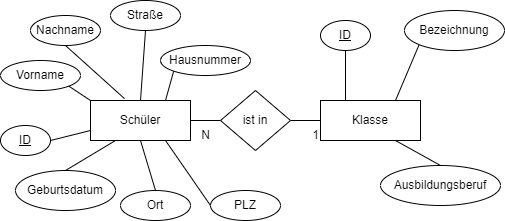

The diagram above was exported from draw.io. Its source (the exported page's mxGraphModel, read from the mxfile embedded in the PNG):
<mxGraphModel dx="558" dy="771" grid="1" gridSize="10" guides="1" tooltips="1" connect="1" arrows="1" fold="1" page="1" pageScale="1" pageWidth="827" pageHeight="1169" math="0" shadow="0">
  <root>
    <mxCell id="0" />
    <mxCell id="1" parent="0" />
    <mxCell id="2" value="Schüler" style="whiteSpace=wrap;html=1;align=center;" parent="1" vertex="1">
      <mxGeometry x="100" y="230" width="100" height="40" as="geometry" />
    </mxCell>
    <mxCell id="11" style="edgeStyle=none;html=1;exitX=1;exitY=1;exitDx=0;exitDy=0;entryX=0;entryY=0;entryDx=0;entryDy=0;endArrow=none;endFill=0;" parent="1" source="3" target="2" edge="1">
      <mxGeometry relative="1" as="geometry" />
    </mxCell>
    <mxCell id="3" value="Vorname" style="ellipse;whiteSpace=wrap;html=1;align=center;" parent="1" vertex="1">
      <mxGeometry x="10" y="190" width="80" height="30" as="geometry" />
    </mxCell>
    <mxCell id="12" style="edgeStyle=none;html=1;exitX=1;exitY=0.5;exitDx=0;exitDy=0;entryX=0;entryY=0.75;entryDx=0;entryDy=0;endArrow=none;endFill=0;" parent="1" source="4" target="2" edge="1">
      <mxGeometry relative="1" as="geometry" />
    </mxCell>
    <mxCell id="4" value="ID" style="ellipse;whiteSpace=wrap;html=1;align=center;fontStyle=4;" parent="1" vertex="1">
      <mxGeometry x="10" y="255" width="50" height="30" as="geometry" />
    </mxCell>
    <mxCell id="18" style="edgeStyle=none;html=1;exitX=0.5;exitY=1;exitDx=0;exitDy=0;entryX=0.34;entryY=-0.047;entryDx=0;entryDy=0;entryPerimeter=0;endArrow=none;endFill=0;" parent="1" source="5" target="2" edge="1">
      <mxGeometry relative="1" as="geometry" />
    </mxCell>
    <mxCell id="5" value="Nachname" style="ellipse;whiteSpace=wrap;html=1;align=center;" parent="1" vertex="1">
      <mxGeometry x="40" y="145" width="70" height="30" as="geometry" />
    </mxCell>
    <mxCell id="13" style="edgeStyle=none;html=1;exitX=0.5;exitY=0;exitDx=0;exitDy=0;entryX=0.25;entryY=1;entryDx=0;entryDy=0;endArrow=none;endFill=0;" parent="1" source="22" target="2" edge="1">
      <mxGeometry relative="1" as="geometry" />
    </mxCell>
    <mxCell id="25" style="edgeStyle=none;html=1;exitX=0;exitY=1;exitDx=0;exitDy=0;entryX=0.75;entryY=0;entryDx=0;entryDy=0;endArrow=none;endFill=0;" edge="1" parent="1" source="6" target="19">
      <mxGeometry relative="1" as="geometry" />
    </mxCell>
    <mxCell id="6" value="Bezeichnung" style="ellipse;whiteSpace=wrap;html=1;align=center;" parent="1" vertex="1">
      <mxGeometry x="414" y="140" width="100" height="40" as="geometry" />
    </mxCell>
    <mxCell id="17" style="edgeStyle=none;html=1;exitX=0.5;exitY=1;exitDx=0;exitDy=0;entryX=0.5;entryY=0;entryDx=0;entryDy=0;endArrow=none;endFill=0;" parent="1" source="7" target="2" edge="1">
      <mxGeometry relative="1" as="geometry" />
    </mxCell>
    <mxCell id="7" value="Straße" style="ellipse;whiteSpace=wrap;html=1;align=center;" parent="1" vertex="1">
      <mxGeometry x="120" y="130" width="70" height="30" as="geometry" />
    </mxCell>
    <mxCell id="16" style="edgeStyle=none;html=1;exitX=0;exitY=1;exitDx=0;exitDy=0;entryX=0.75;entryY=0;entryDx=0;entryDy=0;endArrow=none;endFill=0;" parent="1" source="8" target="2" edge="1">
      <mxGeometry relative="1" as="geometry" />
    </mxCell>
    <mxCell id="8" value="Hausnummer" style="ellipse;whiteSpace=wrap;html=1;align=center;" parent="1" vertex="1">
      <mxGeometry x="170" y="175" width="90" height="30" as="geometry" />
    </mxCell>
    <mxCell id="15" style="edgeStyle=none;html=1;exitX=0;exitY=0.5;exitDx=0;exitDy=0;entryX=0.75;entryY=1;entryDx=0;entryDy=0;endArrow=none;endFill=0;" parent="1" source="9" target="2" edge="1">
      <mxGeometry relative="1" as="geometry" />
    </mxCell>
    <mxCell id="9" value="PLZ" style="ellipse;whiteSpace=wrap;html=1;align=center;" parent="1" vertex="1">
      <mxGeometry x="220" y="320" width="70" height="30" as="geometry" />
    </mxCell>
    <mxCell id="14" style="edgeStyle=none;html=1;exitX=0.5;exitY=0;exitDx=0;exitDy=0;entryX=0.5;entryY=1;entryDx=0;entryDy=0;endArrow=none;endFill=0;" parent="1" source="10" target="2" edge="1">
      <mxGeometry relative="1" as="geometry" />
    </mxCell>
    <mxCell id="10" value="Ort" style="ellipse;whiteSpace=wrap;html=1;align=center;" parent="1" vertex="1">
      <mxGeometry x="130" y="320" width="70" height="30" as="geometry" />
    </mxCell>
    <mxCell id="19" value="Klasse" style="whiteSpace=wrap;html=1;align=center;" vertex="1" parent="1">
      <mxGeometry x="330" y="230" width="100" height="40" as="geometry" />
    </mxCell>
    <mxCell id="24" style="edgeStyle=none;html=1;exitX=0.5;exitY=1;exitDx=0;exitDy=0;entryX=0.25;entryY=0;entryDx=0;entryDy=0;endArrow=none;endFill=0;" edge="1" parent="1" source="20" target="19">
      <mxGeometry relative="1" as="geometry" />
    </mxCell>
    <mxCell id="20" value="ID" style="ellipse;whiteSpace=wrap;html=1;align=center;fontStyle=4;" vertex="1" parent="1">
      <mxGeometry x="330" y="150" width="50" height="30" as="geometry" />
    </mxCell>
    <mxCell id="22" value="Geburtsdatum" style="ellipse;whiteSpace=wrap;html=1;align=center;" vertex="1" parent="1">
      <mxGeometry x="25" y="300" width="100" height="40" as="geometry" />
    </mxCell>
    <mxCell id="26" style="edgeStyle=none;html=1;exitX=0.5;exitY=0;exitDx=0;exitDy=0;entryX=0.75;entryY=1;entryDx=0;entryDy=0;endArrow=none;endFill=0;" edge="1" parent="1" source="23" target="19">
      <mxGeometry relative="1" as="geometry" />
    </mxCell>
    <mxCell id="23" value="Ausbildungsberuf" style="ellipse;whiteSpace=wrap;html=1;align=center;" vertex="1" parent="1">
      <mxGeometry x="390" y="295" width="120" height="40" as="geometry" />
    </mxCell>
    <mxCell id="29" style="edgeStyle=none;html=1;exitX=1;exitY=0.5;exitDx=0;exitDy=0;entryX=0;entryY=0.5;entryDx=0;entryDy=0;endArrow=none;endFill=0;" edge="1" parent="1" source="28" target="19">
      <mxGeometry relative="1" as="geometry" />
    </mxCell>
    <mxCell id="30" style="edgeStyle=none;html=1;exitX=0;exitY=0.5;exitDx=0;exitDy=0;entryX=1;entryY=0.5;entryDx=0;entryDy=0;endArrow=none;endFill=0;" edge="1" parent="1" source="28" target="2">
      <mxGeometry relative="1" as="geometry" />
    </mxCell>
    <mxCell id="28" value="ist in" style="shape=rhombus;perimeter=rhombusPerimeter;whiteSpace=wrap;html=1;align=center;" vertex="1" parent="1">
      <mxGeometry x="230" y="220" width="70" height="60" as="geometry" />
    </mxCell>
    <mxCell id="31" value="N" style="text;html=1;align=center;verticalAlign=middle;resizable=0;points=[];autosize=1;strokeColor=none;fillColor=none;" vertex="1" parent="1">
      <mxGeometry x="200" y="250" width="30" height="30" as="geometry" />
    </mxCell>
    <mxCell id="33" value="1" style="text;html=1;align=center;verticalAlign=middle;resizable=0;points=[];autosize=1;strokeColor=none;fillColor=none;" vertex="1" parent="1">
      <mxGeometry x="310" y="250" width="30" height="30" as="geometry" />
    </mxCell>
  </root>
</mxGraphModel>